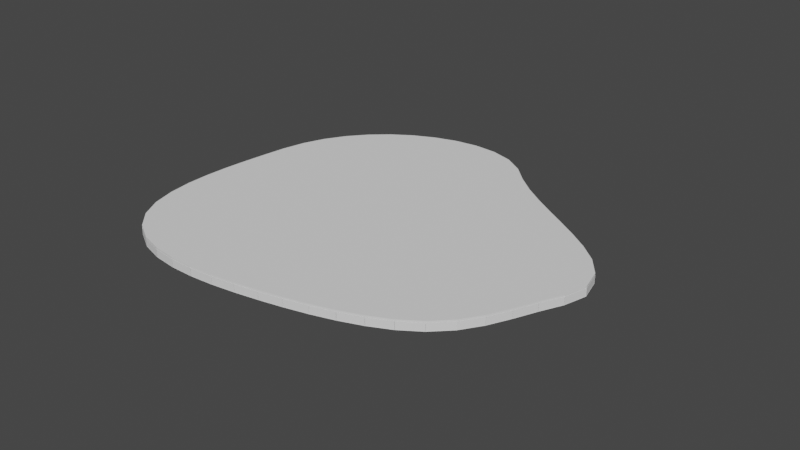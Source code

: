 # Source: ArchiMasser001_concept.blend  (saved by Blender 3.3.6; exported with 4.5.12 LTS)
import bpy
from mathutils import Matrix  # noqa: F401  (used for matrix-valued properties, if any)

bpy.ops.wm.read_factory_settings(use_empty=True)
scene = bpy.context.scene
scene.name = 'Scene'

# ---- collections
col_collection = bpy.data.collections.new('Collection'); scene.collection.children.link(col_collection)

# ---- node groups
ng_geometry_nodes = bpy.data.node_groups.new('Geometry Nodes', 'GeometryNodeTree')
_s = ng_geometry_nodes.interface.new_socket(name='Geometry', in_out='OUTPUT', socket_type='NodeSocketGeometry')
_s = ng_geometry_nodes.interface.new_socket(name='Geometry', in_out='INPUT', socket_type='NodeSocketGeometry')
_s = ng_geometry_nodes.interface.new_socket(name='Window Widths', in_out='INPUT', socket_type='NodeSocketFloat')
_s.subtype = 'DISTANCE'
_s.default_value = 1.5
_s.min_value = 0.01
_s = ng_geometry_nodes.interface.new_socket(name='Total Height', in_out='INPUT', socket_type='NodeSocketFloat')
_s.default_value = 3.6
_s.min_value = -1e+04
_s.max_value = 1e+04
_s = ng_geometry_nodes.interface.new_socket(name='Beam Height', in_out='INPUT', socket_type='NodeSocketFloat')
_s.default_value = 0.6
_s.min_value = -1e+04
_s.max_value = 1e+04
ng_geometry_nodes.is_modifier = True
_N = ng_geometry_nodes.nodes; _L = ng_geometry_nodes.links
n0 = _N.new('NodeFrame'); n0.name = 'Generate Window wireframe'; n0.location = (317, -247)
n0.width = 505
n1 = _N.new('GeometryNodeTransform'); n1.name = 'Transform'; n1.location = (265, 483)
n2 = _N.new('GeometryNodeExtrudeMesh'); n2.name = 'Extrude Mesh.001'; n2.location = (743, 341)
n2.inputs[3].default_value = 0.7
n3 = _N.new('GeometryNodeJoinGeometry'); n3.name = 'Join Geometry'; n3.location = (910, 13)
n4 = _N.new('NodeGroupOutput'); n4.name = 'Group Output'; n4.location = (1236, -17)
n5 = _N.new('NodeGroupInput'); n5.name = 'Group Input'; n5.location = (-1397, -167)
n6 = _N.new('ShaderNodeCombineXYZ'); n6.name = 'Combine XYZ'; n6.location = (-226, 429)
n7 = _N.new('ShaderNodeMath'); n7.name = 'Math'; n7.location = (-950, 182)
n7.operation = 'SUBTRACT'
n8 = _N.new('GeometryNodeResampleCurve'); n8.name = 'Resample Curve'; n8.location = (-627, -117)
n8.label = 'Set Window Width'
n8.keep_last_segment = False
n8.inputs[2].default_value = 50
n9 = _N.new('GeometryNodeFillCurve'); n9.name = 'Fill Curve'; n9.location = (-331, 158)
n10 = _N.new('GeometryNodeCurveToMesh'); n10.name = 'Curve to Mesh'; n10.location = (335, -77)
n11 = _N.new('GeometryNodeMeshToCurve'); n11.name = 'Mesh to Curve'; n11.location = (30, -30)
n12 = _N.new('GeometryNodeCurvePrimitiveCircle'); n12.name = 'Curve Circle'; n12.location = (30, -155)
n12.label = 'Window Frame Dimensions'
n12.inputs[0].default_value = 4
n12.inputs[4].default_value = 0.05
n13 = _N.new('GeometryNodeExtrudeMesh'); n13.name = 'Extrude Mesh'; n13.location = (-75, 59)
n14 = _N.new('GeometryNodeInputNamedAttribute'); n14.name = 'Named Attribute'; n14.location = (310, -77)
n14.inputs[0].default_value = 'radius'
n15 = _N.new('GeometryNodeSwitch'); n15.name = 'Switch'; n15.location = (310, -77)
n15.input_type = 'FLOAT'
n15.inputs[1].default_value = 1.0
n10.parent = n0
n11.parent = n0
n12.parent = n0
n14.parent = n0
n15.parent = n0
_L.new(n8.outputs[0], n9.inputs[0])
_L.new(n5.outputs[0], n8.inputs[0])
_L.new(n9.outputs[0], n13.inputs[0])
_L.new(n13.outputs[0], n3.inputs[0])
_L.new(n13.outputs[0], n11.inputs[0])
_L.new(n11.outputs[0], n10.inputs[0])
_L.new(n12.outputs[0], n10.inputs[1])
_L.new(n10.outputs[0], n3.inputs[0])
_L.new(n3.outputs[0], n4.inputs[0])
_L.new(n5.outputs[1], n8.inputs[3])
_L.new(n9.outputs[0], n1.inputs[0])
_L.new(n1.outputs[0], n3.inputs[0])
_L.new(n5.outputs[2], n7.inputs[0])
_L.new(n5.outputs[3], n7.inputs[1])
_L.new(n6.outputs[0], n1.inputs[1])
_L.new(n7.outputs[0], n13.inputs[3])
_L.new(n1.outputs[0], n2.inputs[0])
_L.new(n2.outputs[0], n3.inputs[0])
_L.new(n7.outputs[0], n6.inputs[2])
_L.new(n14.outputs[1], n15.inputs[0])
_L.new(n14.outputs[0], n15.inputs[2])
_L.new(n15.outputs[0], n10.inputs[2])
n4.is_active_output = True

# ---- world
world_world = bpy.data.worlds.new('World'); scene.world = world_world
world_world.use_nodes = True; world_world.node_tree.nodes.clear()
_N = world_world.node_tree.nodes; _L = world_world.node_tree.links
n0 = _N.new('ShaderNodeOutputWorld'); n0.name = 'World Output'; n0.location = (300, 300)
n1 = _N.new('ShaderNodeBackground'); n1.name = 'Background'; n1.location = (10, 300)
n1.inputs[0].default_value = (0.05088, 0.05088, 0.05088, 1.0)
_L.new(n1.outputs[0], n0.inputs[0])
n0.is_active_output = True
world_world.color = (0.05088, 0.05088, 0.05088)
world_world.use_sun_shadow = False
world_world.sun_shadow_jitter_overblur = 0.0

# ---- curves / text
cu_circle_002 = bpy.data.curves.new('Circle.002', 'CURVE')
cu_circle_002.dimensions = '2D'
_sp = cu_circle_002.splines.new('BEZIER'); _sp.bezier_points.add(3)
_sp.bezier_points.foreach_set('co', [113.3, -27.96, 0.0, 51.45, 38.27, 0.0, -33.86, -2.397, 0.0, 27.68, -88.04, 0.0])
_sp.bezier_points.foreach_set('handle_left', [98.42, -56.01, 0.0, 72.96, 13.73, 0.0, -26.82, 42.65, 0.0, -48.57, -100.3, 0.0])
_sp.bezier_points.foreach_set('handle_right', [128.1, 0.09844, 0.0, 29.93, 62.82, 0.0, -40.89, -47.44, 0.0, 103.9, -75.77, 0.0])
_sp.resolution_u = 20
_sp.use_cyclic_u = True
_sp.use_endpoint_u = True
cu_circle_002.use_path = True
cu_circle_002.resolution_u = 20
cu_circle_002.twist_mode = 'Z_UP'

# ---- objects
ob_circle_002 = bpy.data.objects.new('Circle.002', cu_circle_002)

# ---- transforms, parenting, visibility, modifiers, constraints
ob_circle_002.location = (0.0, 0.0, -3.6)
_m = ob_circle_002.modifiers.new('GeometryNodes', 'NODES')
_m.node_group = ng_geometry_nodes
_gi = [s.identifier for s in ng_geometry_nodes.interface.items_tree if s.item_type == 'SOCKET' and s.in_out == 'INPUT']
_m[_gi[1]] = 1.42  # Window Widths

# ---- collection membership
col_collection.objects.link(ob_circle_002)

# ---- scene / render settings (as saved in the file)
scene.frame_start = 1; scene.frame_end = 250; scene.frame_set(225)
scene.render.engine = 'BLENDER_EEVEE_NEXT'
scene.cycles.sampling_pattern = 'TABULATED_SOBOL'
scene.cycles.use_light_tree = False
scene.view_settings.view_transform = 'Filmic'
bpy.context.view_layer.update()

# ---- added for rendering (the .blend has no active camera and no usable light): camera, sun
cam_auto = bpy.data.cameras.new('AutoCamera')
cam_auto.lens = 50.0
cam_auto.sensor_width = 36.0
cam_auto.clip_end = 3905.2
ob_auto_camera = bpy.data.objects.new('AutoCamera', cam_auto)
scene.collection.objects.link(ob_auto_camera)
ob_auto_camera.location = (262.307, -285.764, 174.416)
ob_auto_camera.rotation_euler = (1.09748, -7.21219e-08, 0.694738)
scene.camera = ob_auto_camera
light_auto_sun = bpy.data.lights.new('AutoSun', 'SUN')
light_auto_sun.energy = 3.0
light_auto_sun.angle = 0.0523599
ob_auto_sun = bpy.data.objects.new('AutoSun', light_auto_sun)
scene.collection.objects.link(ob_auto_sun)
ob_auto_sun.rotation_euler = (0.872665, 0.174533, 0.523599)
bpy.context.view_layer.update()
